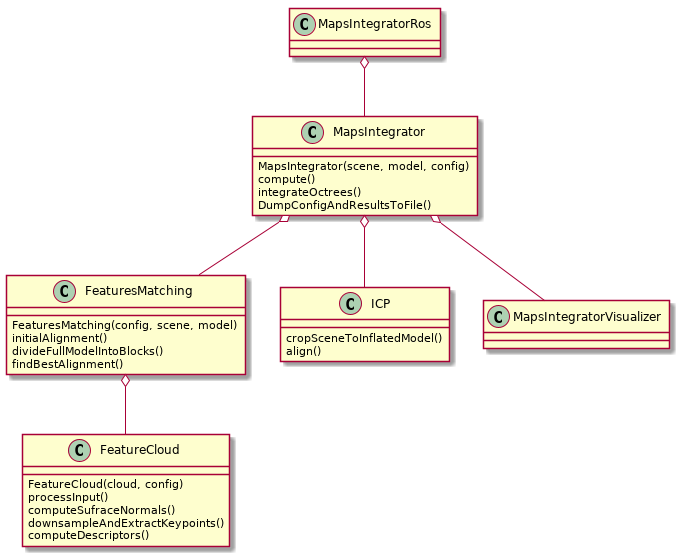

The diagram above was rendered by PlantUML. Its source (embedded in the PNG):
@startuml

class FeatureCloud {
  FeatureCloud(cloud, config)
  processInput()
  computeSufraceNormals()
  downsampleAndExtractKeypoints()
  computeDescriptors()
}

class FeaturesMatching {
  FeaturesMatching(config, scene, model)
  initialAlignment()
  divideFullModelIntoBlocks()
  findBestAlignment()
}

class ICP {
  cropSceneToInflatedModel()
  align()
}

class MapsIntegrator {
  MapsIntegrator(scene, model, config)
  compute()
  integrateOctrees()
  DumpConfigAndResultsToFile()
}

class MapsIntegratorVisualizer {
}

class MapsIntegratorRos {
}

FeaturesMatching o-- FeatureCloud
MapsIntegrator o-- FeaturesMatching
MapsIntegrator o-- ICP
MapsIntegrator o-- MapsIntegratorVisualizer
MapsIntegratorRos o-- MapsIntegrator

@enduml